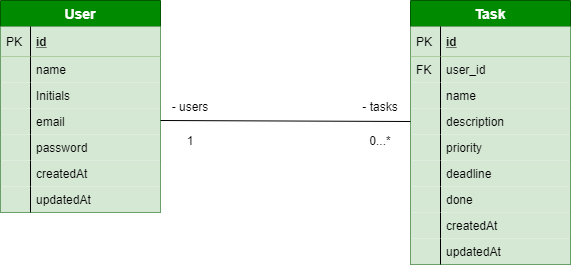

The diagram above was exported from draw.io. Its source (the exported page's mxGraphModel, read from the mxfile embedded in the PNG):
<mxGraphModel dx="868" dy="482" grid="1" gridSize="10" guides="1" tooltips="1" connect="1" arrows="1" fold="1" page="1" pageScale="1" pageWidth="1169" pageHeight="827" math="0" shadow="0">
  <root>
    <object label="" id="WIyWlLk6GJQsqaUBKTNV-0">
      <mxCell />
    </object>
    <mxCell id="WIyWlLk6GJQsqaUBKTNV-1" parent="WIyWlLk6GJQsqaUBKTNV-0" />
    <mxCell id="LTbynETiy40Aw-XaINGh-11" value="Task" style="swimlane;fontStyle=1;childLayout=stackLayout;horizontal=1;startSize=26;horizontalStack=0;resizeParent=1;resizeParentMax=0;resizeLast=0;collapsible=1;marginBottom=0;align=center;fontSize=14;fillColor=#008a00;strokeColor=#005700;fontColor=#ffffff;" parent="WIyWlLk6GJQsqaUBKTNV-1" vertex="1">
      <mxGeometry x="530" y="60" width="160" height="264" as="geometry" />
    </mxCell>
    <mxCell id="LTbynETiy40Aw-XaINGh-12" value="id" style="shape=partialRectangle;top=0;left=0;right=0;bottom=1;align=left;verticalAlign=middle;fillColor=#d5e8d4;spacingLeft=34;spacingRight=4;overflow=hidden;rotatable=0;points=[[0,0.5],[1,0.5]];portConstraint=eastwest;dropTarget=0;fontStyle=5;fontSize=12;strokeColor=#82b366;" parent="LTbynETiy40Aw-XaINGh-11" vertex="1">
      <mxGeometry y="26" width="160" height="30" as="geometry" />
    </mxCell>
    <mxCell id="LTbynETiy40Aw-XaINGh-13" value="PK" style="shape=partialRectangle;top=0;left=0;bottom=0;fillColor=none;align=left;verticalAlign=middle;spacingLeft=4;spacingRight=4;overflow=hidden;rotatable=0;points=[];portConstraint=eastwest;part=1;fontSize=12;" parent="LTbynETiy40Aw-XaINGh-12" vertex="1" connectable="0">
      <mxGeometry width="30" height="30" as="geometry" />
    </mxCell>
    <mxCell id="bH1FdWkEnStpGq1E7FsC-9" value="user_id" style="shape=partialRectangle;top=0;left=0;right=0;bottom=0;align=left;verticalAlign=top;fillColor=#d5e8d4;spacingLeft=34;spacingRight=4;overflow=hidden;rotatable=0;points=[[0,0.5],[1,0.5]];portConstraint=eastwest;dropTarget=0;fontSize=12;strokeColor=#82b366;" parent="LTbynETiy40Aw-XaINGh-11" vertex="1">
      <mxGeometry y="56" width="160" height="26" as="geometry" />
    </mxCell>
    <mxCell id="bH1FdWkEnStpGq1E7FsC-10" value="FK" style="shape=partialRectangle;top=0;left=0;bottom=0;fillColor=none;align=left;verticalAlign=top;spacingLeft=4;spacingRight=4;overflow=hidden;rotatable=0;points=[];portConstraint=eastwest;part=1;fontSize=12;" parent="bH1FdWkEnStpGq1E7FsC-9" vertex="1" connectable="0">
      <mxGeometry width="30" height="26" as="geometry" />
    </mxCell>
    <mxCell id="LTbynETiy40Aw-XaINGh-14" value="name" style="shape=partialRectangle;top=0;left=0;right=0;bottom=0;align=left;verticalAlign=top;fillColor=#d5e8d4;spacingLeft=34;spacingRight=4;overflow=hidden;rotatable=0;points=[[0,0.5],[1,0.5]];portConstraint=eastwest;dropTarget=0;fontSize=12;strokeColor=#82b366;" parent="LTbynETiy40Aw-XaINGh-11" vertex="1">
      <mxGeometry y="82" width="160" height="26" as="geometry" />
    </mxCell>
    <mxCell id="LTbynETiy40Aw-XaINGh-15" value="" style="shape=partialRectangle;top=0;left=0;bottom=0;fillColor=none;align=left;verticalAlign=top;spacingLeft=4;spacingRight=4;overflow=hidden;rotatable=0;points=[];portConstraint=eastwest;part=1;fontSize=12;" parent="LTbynETiy40Aw-XaINGh-14" vertex="1" connectable="0">
      <mxGeometry width="30" height="26" as="geometry" />
    </mxCell>
    <mxCell id="LTbynETiy40Aw-XaINGh-16" value="description" style="shape=partialRectangle;top=0;left=0;right=0;bottom=0;align=left;verticalAlign=top;fillColor=#d5e8d4;spacingLeft=34;spacingRight=4;overflow=hidden;rotatable=0;points=[[0,0.5],[1,0.5]];portConstraint=eastwest;dropTarget=0;fontSize=12;strokeColor=#82b366;" parent="LTbynETiy40Aw-XaINGh-11" vertex="1">
      <mxGeometry y="108" width="160" height="26" as="geometry" />
    </mxCell>
    <mxCell id="LTbynETiy40Aw-XaINGh-17" value="" style="shape=partialRectangle;top=0;left=0;bottom=0;fillColor=none;align=left;verticalAlign=top;spacingLeft=4;spacingRight=4;overflow=hidden;rotatable=0;points=[];portConstraint=eastwest;part=1;fontSize=12;" parent="LTbynETiy40Aw-XaINGh-16" vertex="1" connectable="0">
      <mxGeometry width="30" height="26" as="geometry" />
    </mxCell>
    <mxCell id="LTbynETiy40Aw-XaINGh-18" value="priority" style="shape=partialRectangle;top=0;left=0;right=0;bottom=0;align=left;verticalAlign=top;fillColor=#d5e8d4;spacingLeft=34;spacingRight=4;overflow=hidden;rotatable=0;points=[[0,0.5],[1,0.5]];portConstraint=eastwest;dropTarget=0;fontSize=12;strokeColor=#82b366;" parent="LTbynETiy40Aw-XaINGh-11" vertex="1">
      <mxGeometry y="134" width="160" height="26" as="geometry" />
    </mxCell>
    <mxCell id="LTbynETiy40Aw-XaINGh-19" value="" style="shape=partialRectangle;top=0;left=0;bottom=0;fillColor=none;align=left;verticalAlign=top;spacingLeft=4;spacingRight=4;overflow=hidden;rotatable=0;points=[];portConstraint=eastwest;part=1;fontSize=12;" parent="LTbynETiy40Aw-XaINGh-18" vertex="1" connectable="0">
      <mxGeometry width="30" height="26" as="geometry" />
    </mxCell>
    <mxCell id="LTbynETiy40Aw-XaINGh-34" value="deadline" style="shape=partialRectangle;top=0;left=0;right=0;bottom=0;align=left;verticalAlign=top;fillColor=#d5e8d4;spacingLeft=34;spacingRight=4;overflow=hidden;rotatable=0;points=[[0,0.5],[1,0.5]];portConstraint=eastwest;dropTarget=0;fontSize=12;strokeColor=#82b366;" parent="LTbynETiy40Aw-XaINGh-11" vertex="1">
      <mxGeometry y="160" width="160" height="26" as="geometry" />
    </mxCell>
    <mxCell id="LTbynETiy40Aw-XaINGh-35" value="" style="shape=partialRectangle;top=0;left=0;bottom=0;fillColor=none;align=left;verticalAlign=top;spacingLeft=4;spacingRight=4;overflow=hidden;rotatable=0;points=[];portConstraint=eastwest;part=1;fontSize=12;" parent="LTbynETiy40Aw-XaINGh-34" vertex="1" connectable="0">
      <mxGeometry width="30" height="26" as="geometry" />
    </mxCell>
    <mxCell id="LTbynETiy40Aw-XaINGh-36" value="done" style="shape=partialRectangle;top=0;left=0;right=0;bottom=0;align=left;verticalAlign=top;fillColor=#d5e8d4;spacingLeft=34;spacingRight=4;overflow=hidden;rotatable=0;points=[[0,0.5],[1,0.5]];portConstraint=eastwest;dropTarget=0;fontSize=12;strokeColor=#82b366;" parent="LTbynETiy40Aw-XaINGh-11" vertex="1">
      <mxGeometry y="186" width="160" height="26" as="geometry" />
    </mxCell>
    <mxCell id="LTbynETiy40Aw-XaINGh-37" value="" style="shape=partialRectangle;top=0;left=0;bottom=0;fillColor=none;align=left;verticalAlign=top;spacingLeft=4;spacingRight=4;overflow=hidden;rotatable=0;points=[];portConstraint=eastwest;part=1;fontSize=12;" parent="LTbynETiy40Aw-XaINGh-36" vertex="1" connectable="0">
      <mxGeometry width="30" height="26" as="geometry" />
    </mxCell>
    <mxCell id="LTbynETiy40Aw-XaINGh-38" value="createdAt" style="shape=partialRectangle;top=0;left=0;right=0;bottom=0;align=left;verticalAlign=top;fillColor=#d5e8d4;spacingLeft=34;spacingRight=4;overflow=hidden;rotatable=0;points=[[0,0.5],[1,0.5]];portConstraint=eastwest;dropTarget=0;fontSize=12;strokeColor=#82b366;" parent="LTbynETiy40Aw-XaINGh-11" vertex="1">
      <mxGeometry y="212" width="160" height="26" as="geometry" />
    </mxCell>
    <mxCell id="LTbynETiy40Aw-XaINGh-39" value="" style="shape=partialRectangle;top=0;left=0;bottom=0;fillColor=none;align=left;verticalAlign=top;spacingLeft=4;spacingRight=4;overflow=hidden;rotatable=0;points=[];portConstraint=eastwest;part=1;fontSize=12;" parent="LTbynETiy40Aw-XaINGh-38" vertex="1" connectable="0">
      <mxGeometry width="30" height="26" as="geometry" />
    </mxCell>
    <mxCell id="bH1FdWkEnStpGq1E7FsC-7" value="updatedAt" style="shape=partialRectangle;top=0;left=0;right=0;bottom=0;align=left;verticalAlign=top;fillColor=#d5e8d4;spacingLeft=34;spacingRight=4;overflow=hidden;rotatable=0;points=[[0,0.5],[1,0.5]];portConstraint=eastwest;dropTarget=0;fontSize=12;strokeColor=#82b366;" parent="LTbynETiy40Aw-XaINGh-11" vertex="1">
      <mxGeometry y="238" width="160" height="26" as="geometry" />
    </mxCell>
    <mxCell id="bH1FdWkEnStpGq1E7FsC-8" value="" style="shape=partialRectangle;top=0;left=0;bottom=0;fillColor=none;align=left;verticalAlign=top;spacingLeft=4;spacingRight=4;overflow=hidden;rotatable=0;points=[];portConstraint=eastwest;part=1;fontSize=12;" parent="bH1FdWkEnStpGq1E7FsC-7" vertex="1" connectable="0">
      <mxGeometry width="30" height="26" as="geometry" />
    </mxCell>
    <mxCell id="LTbynETiy40Aw-XaINGh-0" value="User" style="swimlane;fontStyle=1;childLayout=stackLayout;horizontal=1;startSize=26;horizontalStack=0;resizeParent=1;resizeParentMax=0;resizeLast=0;collapsible=1;marginBottom=0;align=center;fontSize=14;fillColor=#008a00;strokeColor=#005700;fontColor=#ffffff;" parent="WIyWlLk6GJQsqaUBKTNV-1" vertex="1">
      <mxGeometry x="120" y="60" width="160" height="212" as="geometry">
        <mxRectangle x="120" y="60" width="70" height="26" as="alternateBounds" />
      </mxGeometry>
    </mxCell>
    <mxCell id="LTbynETiy40Aw-XaINGh-1" value="id" style="shape=partialRectangle;top=0;left=0;right=0;bottom=1;align=left;verticalAlign=middle;fillColor=#d5e8d4;spacingLeft=34;spacingRight=4;overflow=hidden;rotatable=0;points=[[0,0.5],[1,0.5]];portConstraint=eastwest;dropTarget=0;fontStyle=5;fontSize=12;strokeColor=#82b366;" parent="LTbynETiy40Aw-XaINGh-0" vertex="1">
      <mxGeometry y="26" width="160" height="30" as="geometry" />
    </mxCell>
    <mxCell id="LTbynETiy40Aw-XaINGh-2" value="PK" style="shape=partialRectangle;top=0;left=0;bottom=0;fillColor=none;align=left;verticalAlign=middle;spacingLeft=4;spacingRight=4;overflow=hidden;rotatable=0;points=[];portConstraint=eastwest;part=1;fontSize=12;" parent="LTbynETiy40Aw-XaINGh-1" vertex="1" connectable="0">
      <mxGeometry width="30" height="30" as="geometry" />
    </mxCell>
    <mxCell id="LkVSb-G5UqRm0pF5SeNF-1" value="name" style="shape=partialRectangle;top=0;left=0;right=0;bottom=0;align=left;verticalAlign=top;fillColor=#d5e8d4;spacingLeft=34;spacingRight=4;overflow=hidden;rotatable=0;points=[[0,0.5],[1,0.5]];portConstraint=eastwest;dropTarget=0;fontSize=12;strokeColor=#82b366;" parent="LTbynETiy40Aw-XaINGh-0" vertex="1">
      <mxGeometry y="56" width="160" height="26" as="geometry" />
    </mxCell>
    <mxCell id="LkVSb-G5UqRm0pF5SeNF-2" value="" style="shape=partialRectangle;top=0;left=0;bottom=0;fillColor=none;align=left;verticalAlign=top;spacingLeft=4;spacingRight=4;overflow=hidden;rotatable=0;points=[];portConstraint=eastwest;part=1;fontSize=12;" parent="LkVSb-G5UqRm0pF5SeNF-1" vertex="1" connectable="0">
      <mxGeometry width="30" height="26" as="geometry" />
    </mxCell>
    <mxCell id="9VICnW_Oa-vWuEHoM7my-2" value="Initials" style="shape=partialRectangle;top=0;left=0;right=0;bottom=0;align=left;verticalAlign=top;fillColor=#d5e8d4;spacingLeft=34;spacingRight=4;overflow=hidden;rotatable=0;points=[[0,0.5],[1,0.5]];portConstraint=eastwest;dropTarget=0;fontSize=12;strokeColor=#82b366;" parent="LTbynETiy40Aw-XaINGh-0" vertex="1">
      <mxGeometry y="82" width="160" height="26" as="geometry" />
    </mxCell>
    <mxCell id="9VICnW_Oa-vWuEHoM7my-3" value="" style="shape=partialRectangle;top=0;left=0;bottom=0;fillColor=none;align=left;verticalAlign=top;spacingLeft=4;spacingRight=4;overflow=hidden;rotatable=0;points=[];portConstraint=eastwest;part=1;fontSize=12;" parent="9VICnW_Oa-vWuEHoM7my-2" vertex="1" connectable="0">
      <mxGeometry width="30" height="26" as="geometry" />
    </mxCell>
    <mxCell id="LTbynETiy40Aw-XaINGh-5" value="email" style="shape=partialRectangle;top=0;left=0;right=0;bottom=0;align=left;verticalAlign=top;fillColor=#d5e8d4;spacingLeft=34;spacingRight=4;overflow=hidden;rotatable=0;points=[[0,0.5],[1,0.5]];portConstraint=eastwest;dropTarget=0;fontSize=12;strokeColor=#82b366;" parent="LTbynETiy40Aw-XaINGh-0" vertex="1">
      <mxGeometry y="108" width="160" height="26" as="geometry" />
    </mxCell>
    <mxCell id="LTbynETiy40Aw-XaINGh-6" value="" style="shape=partialRectangle;top=0;left=0;bottom=0;fillColor=none;align=left;verticalAlign=top;spacingLeft=4;spacingRight=4;overflow=hidden;rotatable=0;points=[];portConstraint=eastwest;part=1;fontSize=12;" parent="LTbynETiy40Aw-XaINGh-5" vertex="1" connectable="0">
      <mxGeometry width="30" height="26" as="geometry" />
    </mxCell>
    <mxCell id="LTbynETiy40Aw-XaINGh-32" value="password" style="shape=partialRectangle;top=0;left=0;right=0;bottom=0;align=left;verticalAlign=top;fillColor=#d5e8d4;spacingLeft=34;spacingRight=4;overflow=hidden;rotatable=0;points=[[0,0.5],[1,0.5]];portConstraint=eastwest;dropTarget=0;fontSize=12;strokeColor=#82b366;" parent="LTbynETiy40Aw-XaINGh-0" vertex="1">
      <mxGeometry y="134" width="160" height="26" as="geometry" />
    </mxCell>
    <mxCell id="LTbynETiy40Aw-XaINGh-33" value="" style="shape=partialRectangle;top=0;left=0;bottom=0;fillColor=none;align=left;verticalAlign=top;spacingLeft=4;spacingRight=4;overflow=hidden;rotatable=0;points=[];portConstraint=eastwest;part=1;fontSize=12;" parent="LTbynETiy40Aw-XaINGh-32" vertex="1" connectable="0">
      <mxGeometry width="30" height="26" as="geometry" />
    </mxCell>
    <mxCell id="bH1FdWkEnStpGq1E7FsC-0" value="createdAt" style="shape=partialRectangle;top=0;left=0;right=0;bottom=0;align=left;verticalAlign=top;fillColor=#d5e8d4;spacingLeft=34;spacingRight=4;overflow=hidden;rotatable=0;points=[[0,0.5],[1,0.5]];portConstraint=eastwest;dropTarget=0;fontSize=12;strokeColor=#82b366;" parent="LTbynETiy40Aw-XaINGh-0" vertex="1">
      <mxGeometry y="160" width="160" height="26" as="geometry" />
    </mxCell>
    <mxCell id="bH1FdWkEnStpGq1E7FsC-1" value="" style="shape=partialRectangle;top=0;left=0;bottom=0;fillColor=none;align=left;verticalAlign=top;spacingLeft=4;spacingRight=4;overflow=hidden;rotatable=0;points=[];portConstraint=eastwest;part=1;fontSize=12;" parent="bH1FdWkEnStpGq1E7FsC-0" vertex="1" connectable="0">
      <mxGeometry width="30" height="26" as="geometry" />
    </mxCell>
    <mxCell id="bH1FdWkEnStpGq1E7FsC-2" value="updatedAt" style="shape=partialRectangle;top=0;left=0;right=0;bottom=0;align=left;verticalAlign=top;fillColor=#d5e8d4;spacingLeft=34;spacingRight=4;overflow=hidden;rotatable=0;points=[[0,0.5],[1,0.5]];portConstraint=eastwest;dropTarget=0;fontSize=12;strokeColor=#82b366;" parent="LTbynETiy40Aw-XaINGh-0" vertex="1">
      <mxGeometry y="186" width="160" height="26" as="geometry" />
    </mxCell>
    <mxCell id="bH1FdWkEnStpGq1E7FsC-3" value="" style="shape=partialRectangle;top=0;left=0;bottom=0;fillColor=none;align=left;verticalAlign=top;spacingLeft=4;spacingRight=4;overflow=hidden;rotatable=0;points=[];portConstraint=eastwest;part=1;fontSize=12;" parent="bH1FdWkEnStpGq1E7FsC-2" vertex="1" connectable="0">
      <mxGeometry width="30" height="26" as="geometry" />
    </mxCell>
    <mxCell id="seDDoMzNq7jpwdn3ZVnG-4" value="" style="endArrow=none;html=1;entryX=0;entryY=0.5;entryDx=0;entryDy=0;" edge="1" parent="WIyWlLk6GJQsqaUBKTNV-1" target="LTbynETiy40Aw-XaINGh-16">
      <mxGeometry width="50" height="50" relative="1" as="geometry">
        <mxPoint x="280" y="180" as="sourcePoint" />
        <mxPoint x="470" y="230" as="targetPoint" />
      </mxGeometry>
    </mxCell>
    <mxCell id="seDDoMzNq7jpwdn3ZVnG-5" value="- users" style="text;html=1;strokeColor=none;fillColor=none;align=center;verticalAlign=middle;whiteSpace=wrap;rounded=0;" vertex="1" parent="WIyWlLk6GJQsqaUBKTNV-1">
      <mxGeometry x="290" y="156" width="40" height="20" as="geometry" />
    </mxCell>
    <mxCell id="seDDoMzNq7jpwdn3ZVnG-6" value="1" style="text;html=1;strokeColor=none;fillColor=none;align=center;verticalAlign=middle;whiteSpace=wrap;rounded=0;" vertex="1" parent="WIyWlLk6GJQsqaUBKTNV-1">
      <mxGeometry x="290" y="190" width="40" height="20" as="geometry" />
    </mxCell>
    <mxCell id="seDDoMzNq7jpwdn3ZVnG-7" value="0...*" style="text;html=1;strokeColor=none;fillColor=none;align=center;verticalAlign=middle;whiteSpace=wrap;rounded=0;" vertex="1" parent="WIyWlLk6GJQsqaUBKTNV-1">
      <mxGeometry x="480" y="190" width="40" height="20" as="geometry" />
    </mxCell>
    <mxCell id="seDDoMzNq7jpwdn3ZVnG-8" value="- tasks" style="text;html=1;strokeColor=none;fillColor=none;align=center;verticalAlign=middle;whiteSpace=wrap;rounded=0;" vertex="1" parent="WIyWlLk6GJQsqaUBKTNV-1">
      <mxGeometry x="480" y="156" width="40" height="20" as="geometry" />
    </mxCell>
  </root>
</mxGraphModel>